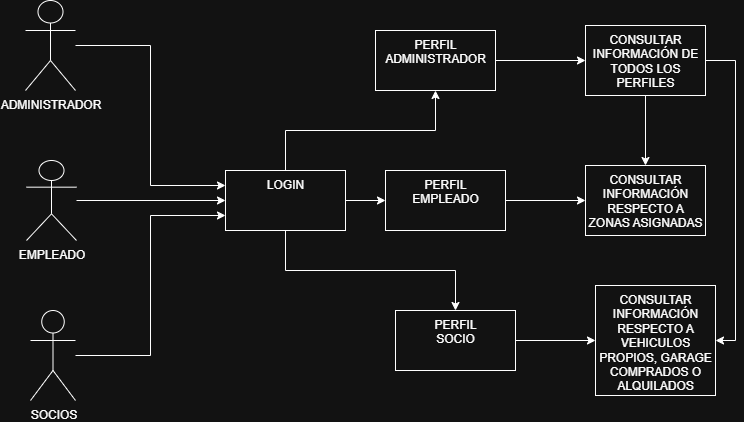

The diagram above was exported from draw.io. Its source (the exported page's mxGraphModel, read from the mxfile embedded in the PNG):
<mxGraphModel dx="1665" dy="797" grid="1" gridSize="10" guides="1" tooltips="1" connect="1" arrows="1" fold="1" page="1" pageScale="1" pageWidth="827" pageHeight="1169" math="0" shadow="0">
  <root>
    <mxCell id="0" />
    <mxCell id="1" parent="0" />
    <mxCell id="iSULppbHvjVFCTWSFCjz-2" value="" style="edgeStyle=orthogonalEdgeStyle;rounded=0;orthogonalLoop=1;jettySize=auto;html=1;entryX=0;entryY=0.25;entryDx=0;entryDy=0;" parent="1" source="Bm8n5IIDeTcA_Pz968ki-1" target="iSULppbHvjVFCTWSFCjz-1" edge="1">
      <mxGeometry relative="1" as="geometry" />
    </mxCell>
    <mxCell id="Bm8n5IIDeTcA_Pz968ki-1" value="ADMINISTRADOR" style="shape=umlActor;verticalLabelPosition=bottom;verticalAlign=top;html=1;outlineConnect=0;" parent="1" vertex="1">
      <mxGeometry x="80" y="50" width="50" height="90" as="geometry" />
    </mxCell>
    <mxCell id="iSULppbHvjVFCTWSFCjz-3" style="edgeStyle=orthogonalEdgeStyle;rounded=0;orthogonalLoop=1;jettySize=auto;html=1;entryX=0;entryY=0.5;entryDx=0;entryDy=0;" parent="1" source="Bm8n5IIDeTcA_Pz968ki-2" target="iSULppbHvjVFCTWSFCjz-1" edge="1">
      <mxGeometry relative="1" as="geometry" />
    </mxCell>
    <mxCell id="Bm8n5IIDeTcA_Pz968ki-2" value="EMPLEADO" style="shape=umlActor;verticalLabelPosition=bottom;verticalAlign=top;html=1;outlineConnect=0;" parent="1" vertex="1">
      <mxGeometry x="81" y="210" width="50" height="80" as="geometry" />
    </mxCell>
    <mxCell id="iSULppbHvjVFCTWSFCjz-4" style="edgeStyle=orthogonalEdgeStyle;rounded=0;orthogonalLoop=1;jettySize=auto;html=1;entryX=0;entryY=0.75;entryDx=0;entryDy=0;" parent="1" source="Bm8n5IIDeTcA_Pz968ki-3" target="iSULppbHvjVFCTWSFCjz-1" edge="1">
      <mxGeometry relative="1" as="geometry" />
    </mxCell>
    <mxCell id="Bm8n5IIDeTcA_Pz968ki-3" value="SOCIOS" style="shape=umlActor;verticalLabelPosition=bottom;verticalAlign=top;html=1;outlineConnect=0;" parent="1" vertex="1">
      <mxGeometry x="85" y="360" width="45" height="90" as="geometry" />
    </mxCell>
    <mxCell id="iSULppbHvjVFCTWSFCjz-8" value="" style="edgeStyle=orthogonalEdgeStyle;rounded=0;orthogonalLoop=1;jettySize=auto;html=1;exitX=0.5;exitY=0;exitDx=0;exitDy=0;" parent="1" source="iSULppbHvjVFCTWSFCjz-1" target="iSULppbHvjVFCTWSFCjz-7" edge="1">
      <mxGeometry relative="1" as="geometry">
        <mxPoint x="330" y="210" as="sourcePoint" />
      </mxGeometry>
    </mxCell>
    <mxCell id="iSULppbHvjVFCTWSFCjz-10" value="" style="edgeStyle=orthogonalEdgeStyle;rounded=0;orthogonalLoop=1;jettySize=auto;html=1;" parent="1" source="iSULppbHvjVFCTWSFCjz-1" target="iSULppbHvjVFCTWSFCjz-9" edge="1">
      <mxGeometry relative="1" as="geometry" />
    </mxCell>
    <mxCell id="iSULppbHvjVFCTWSFCjz-12" value="" style="edgeStyle=orthogonalEdgeStyle;rounded=0;orthogonalLoop=1;jettySize=auto;html=1;exitX=0.5;exitY=1;exitDx=0;exitDy=0;" parent="1" source="iSULppbHvjVFCTWSFCjz-1" target="iSULppbHvjVFCTWSFCjz-11" edge="1">
      <mxGeometry relative="1" as="geometry" />
    </mxCell>
    <mxCell id="iSULppbHvjVFCTWSFCjz-1" value="LOGIN" style="whiteSpace=wrap;html=1;verticalAlign=top;" parent="1" vertex="1">
      <mxGeometry x="280" y="220" width="120" height="60" as="geometry" />
    </mxCell>
    <mxCell id="iSULppbHvjVFCTWSFCjz-18" value="" style="edgeStyle=orthogonalEdgeStyle;rounded=0;orthogonalLoop=1;jettySize=auto;html=1;" parent="1" source="iSULppbHvjVFCTWSFCjz-7" target="iSULppbHvjVFCTWSFCjz-16" edge="1">
      <mxGeometry relative="1" as="geometry" />
    </mxCell>
    <mxCell id="iSULppbHvjVFCTWSFCjz-7" value="PERFIL&lt;div&gt;ADMINISTRADOR&lt;/div&gt;" style="whiteSpace=wrap;html=1;verticalAlign=top;" parent="1" vertex="1">
      <mxGeometry x="430" y="80" width="120" height="60" as="geometry" />
    </mxCell>
    <mxCell id="iSULppbHvjVFCTWSFCjz-17" value="" style="edgeStyle=orthogonalEdgeStyle;rounded=0;orthogonalLoop=1;jettySize=auto;html=1;" parent="1" source="iSULppbHvjVFCTWSFCjz-9" target="iSULppbHvjVFCTWSFCjz-15" edge="1">
      <mxGeometry relative="1" as="geometry" />
    </mxCell>
    <mxCell id="iSULppbHvjVFCTWSFCjz-9" value="PERFIL&lt;div&gt;EMPLEADO&lt;/div&gt;" style="whiteSpace=wrap;html=1;verticalAlign=top;" parent="1" vertex="1">
      <mxGeometry x="440" y="220" width="120" height="60" as="geometry" />
    </mxCell>
    <mxCell id="iSULppbHvjVFCTWSFCjz-14" value="" style="edgeStyle=orthogonalEdgeStyle;rounded=0;orthogonalLoop=1;jettySize=auto;html=1;" parent="1" source="iSULppbHvjVFCTWSFCjz-11" target="iSULppbHvjVFCTWSFCjz-13" edge="1">
      <mxGeometry relative="1" as="geometry" />
    </mxCell>
    <mxCell id="iSULppbHvjVFCTWSFCjz-11" value="PERFIL&lt;div&gt;SOCIO&lt;/div&gt;" style="whiteSpace=wrap;html=1;verticalAlign=top;" parent="1" vertex="1">
      <mxGeometry x="450" y="360" width="120" height="60" as="geometry" />
    </mxCell>
    <mxCell id="iSULppbHvjVFCTWSFCjz-13" value="CONSULTAR INFORMACIÓN RESPECTO A VEHICULOS PROPIOS, GARAGE COMPRADOS O ALQUILADOS" style="whiteSpace=wrap;html=1;verticalAlign=top;" parent="1" vertex="1">
      <mxGeometry x="650" y="335" width="120" height="110" as="geometry" />
    </mxCell>
    <mxCell id="iSULppbHvjVFCTWSFCjz-15" value="CONSULTAR INFORMACIÓN&lt;div&gt;RESPECTO A ZONAS ASIGNADAS&lt;/div&gt;" style="whiteSpace=wrap;html=1;verticalAlign=top;" parent="1" vertex="1">
      <mxGeometry x="640" y="215" width="120" height="70" as="geometry" />
    </mxCell>
    <mxCell id="iSULppbHvjVFCTWSFCjz-19" value="" style="edgeStyle=orthogonalEdgeStyle;rounded=0;orthogonalLoop=1;jettySize=auto;html=1;" parent="1" source="iSULppbHvjVFCTWSFCjz-16" target="iSULppbHvjVFCTWSFCjz-15" edge="1">
      <mxGeometry relative="1" as="geometry" />
    </mxCell>
    <mxCell id="iSULppbHvjVFCTWSFCjz-20" style="edgeStyle=orthogonalEdgeStyle;rounded=0;orthogonalLoop=1;jettySize=auto;html=1;entryX=1;entryY=0.5;entryDx=0;entryDy=0;" parent="1" source="iSULppbHvjVFCTWSFCjz-16" target="iSULppbHvjVFCTWSFCjz-13" edge="1">
      <mxGeometry relative="1" as="geometry">
        <Array as="points">
          <mxPoint x="790" y="110" />
          <mxPoint x="790" y="390" />
        </Array>
      </mxGeometry>
    </mxCell>
    <mxCell id="iSULppbHvjVFCTWSFCjz-16" value="CONSULTAR INFORMACIÓN DE TODOS LOS PERFILES" style="whiteSpace=wrap;html=1;verticalAlign=top;" parent="1" vertex="1">
      <mxGeometry x="640" y="75" width="120" height="70" as="geometry" />
    </mxCell>
  </root>
</mxGraphModel>